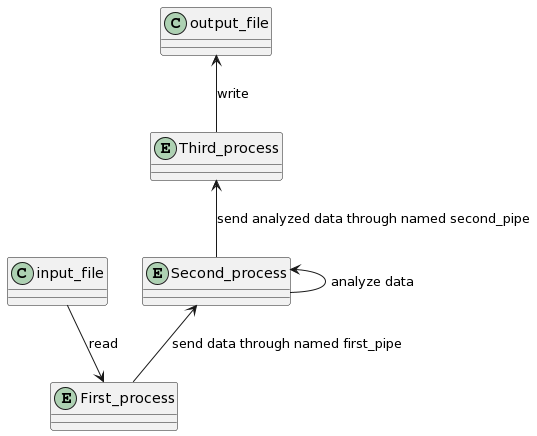

The diagram above was rendered by PlantUML. Its source (embedded in the PNG):
@startuml
class input_file
class output_file
entity First_process
input_file --> First_process : read
entity Second_process
entity Third_process
Second_process <-- First_process : send data through named first_pipe
Second_process <-- Second_process : analyze data
Third_process <-- Second_process : send analyzed data through named second_pipe
output_file <-- Third_process : write
@enduml